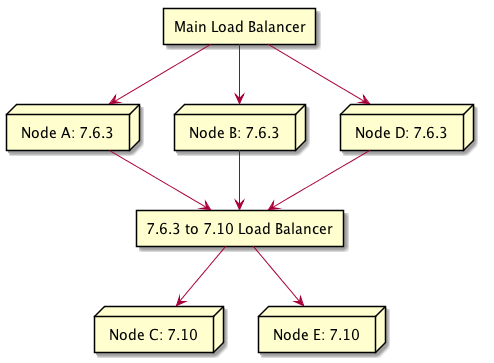

The diagram above was rendered by PlantUML. Its source (embedded in the PNG):
@startuml
rectangle "Main Load Balancer"
rectangle "7.6.3 to 7.10 Load Balancer"

node "Node A: 7.6.3"
node "Node B: 7.6.3"
node "Node C: 7.10"
node "Node D: 7.6.3"
node "Node E: 7.10"

[Main Load Balancer] --> [Node A: 7.6.3]
[Main Load Balancer] --> [Node B: 7.6.3]
[Main Load Balancer] --> [Node D: 7.6.3]

[7.6.3 to 7.10 Load Balancer] --> [Node C: 7.10]
[7.6.3 to 7.10 Load Balancer] --> [Node E: 7.10]

[Node A: 7.6.3] --> [7.6.3 to 7.10 Load Balancer]
[Node B: 7.6.3] --> [7.6.3 to 7.10 Load Balancer]
[Node D: 7.6.3] --> [7.6.3 to 7.10 Load Balancer]

@enduml